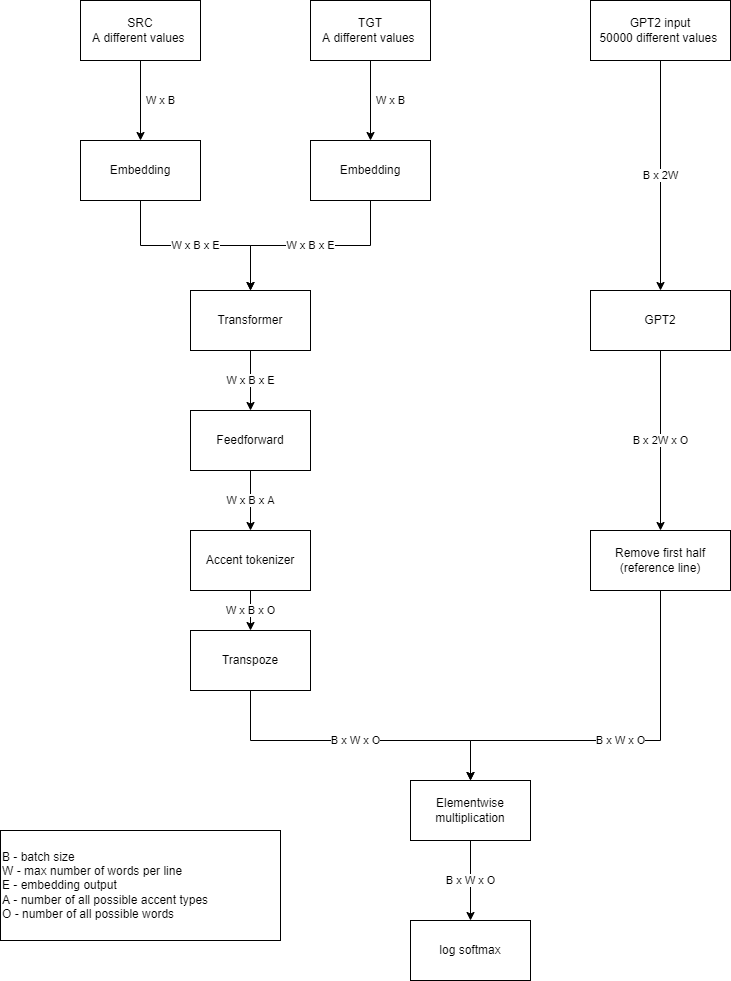

The diagram above was exported from draw.io. Its source (the exported page's mxGraphModel, read from the mxfile embedded in the PNG):
<mxGraphModel dx="1055" dy="472" grid="1" gridSize="10" guides="1" tooltips="1" connect="1" arrows="1" fold="1" page="1" pageScale="1" pageWidth="827" pageHeight="1169" math="0" shadow="0">
  <root>
    <mxCell id="0" />
    <mxCell id="1" parent="0" />
    <mxCell id="_40s7F_FtIKMXnjzmzpI-7" value="W x B" style="edgeStyle=orthogonalEdgeStyle;rounded=0;orthogonalLoop=1;jettySize=auto;html=1;" parent="1" source="_40s7F_FtIKMXnjzmzpI-1" target="_40s7F_FtIKMXnjzmzpI-6" edge="1">
      <mxGeometry y="20" relative="1" as="geometry">
        <mxPoint as="offset" />
      </mxGeometry>
    </mxCell>
    <mxCell id="_40s7F_FtIKMXnjzmzpI-1" value="&lt;div&gt;SRC&lt;/div&gt;&lt;div&gt;A different values &lt;br&gt;&lt;/div&gt;" style="rounded=0;whiteSpace=wrap;html=1;" parent="1" vertex="1">
      <mxGeometry x="100" y="170" width="120" height="60" as="geometry" />
    </mxCell>
    <mxCell id="_40s7F_FtIKMXnjzmzpI-5" value="W x B" style="edgeStyle=orthogonalEdgeStyle;rounded=0;orthogonalLoop=1;jettySize=auto;html=1;" parent="1" source="_40s7F_FtIKMXnjzmzpI-2" target="_40s7F_FtIKMXnjzmzpI-4" edge="1">
      <mxGeometry y="20" relative="1" as="geometry">
        <mxPoint as="offset" />
      </mxGeometry>
    </mxCell>
    <mxCell id="_40s7F_FtIKMXnjzmzpI-2" value="&lt;div&gt;TGT&lt;/div&gt;&lt;div&gt;A different values &lt;br&gt;&lt;/div&gt;" style="rounded=0;whiteSpace=wrap;html=1;" parent="1" vertex="1">
      <mxGeometry x="330" y="170" width="120" height="60" as="geometry" />
    </mxCell>
    <mxCell id="_40s7F_FtIKMXnjzmzpI-16" value="B x 2W" style="edgeStyle=orthogonalEdgeStyle;rounded=0;orthogonalLoop=1;jettySize=auto;html=1;" parent="1" source="_40s7F_FtIKMXnjzmzpI-3" target="_40s7F_FtIKMXnjzmzpI-15" edge="1">
      <mxGeometry relative="1" as="geometry" />
    </mxCell>
    <mxCell id="_40s7F_FtIKMXnjzmzpI-3" value="&lt;div&gt;GPT2 input&lt;br&gt;&lt;/div&gt;&lt;div&gt;50000 different values &lt;br&gt;&lt;/div&gt;" style="rounded=0;whiteSpace=wrap;html=1;" parent="1" vertex="1">
      <mxGeometry x="610" y="170" width="140" height="60" as="geometry" />
    </mxCell>
    <mxCell id="_40s7F_FtIKMXnjzmzpI-10" value="W x B x E" style="edgeStyle=orthogonalEdgeStyle;rounded=0;orthogonalLoop=1;jettySize=auto;html=1;" parent="1" source="_40s7F_FtIKMXnjzmzpI-4" target="_40s7F_FtIKMXnjzmzpI-8" edge="1">
      <mxGeometry relative="1" as="geometry" />
    </mxCell>
    <mxCell id="_40s7F_FtIKMXnjzmzpI-4" value="Embedding" style="rounded=0;whiteSpace=wrap;html=1;" parent="1" vertex="1">
      <mxGeometry x="330" y="310" width="120" height="60" as="geometry" />
    </mxCell>
    <mxCell id="_40s7F_FtIKMXnjzmzpI-9" value="W x B x E" style="edgeStyle=orthogonalEdgeStyle;rounded=0;orthogonalLoop=1;jettySize=auto;html=1;" parent="1" source="_40s7F_FtIKMXnjzmzpI-6" target="_40s7F_FtIKMXnjzmzpI-8" edge="1">
      <mxGeometry relative="1" as="geometry" />
    </mxCell>
    <mxCell id="_40s7F_FtIKMXnjzmzpI-6" value="Embedding" style="rounded=0;whiteSpace=wrap;html=1;" parent="1" vertex="1">
      <mxGeometry x="100" y="310" width="120" height="60" as="geometry" />
    </mxCell>
    <mxCell id="_40s7F_FtIKMXnjzmzpI-12" value="W x B x E" style="edgeStyle=orthogonalEdgeStyle;rounded=0;orthogonalLoop=1;jettySize=auto;html=1;" parent="1" source="_40s7F_FtIKMXnjzmzpI-8" edge="1">
      <mxGeometry relative="1" as="geometry">
        <mxPoint x="270" y="580" as="targetPoint" />
      </mxGeometry>
    </mxCell>
    <mxCell id="_40s7F_FtIKMXnjzmzpI-8" value="Transformer" style="rounded=0;whiteSpace=wrap;html=1;" parent="1" vertex="1">
      <mxGeometry x="210" y="460" width="120" height="60" as="geometry" />
    </mxCell>
    <mxCell id="_40s7F_FtIKMXnjzmzpI-25" value="W x B x A" style="edgeStyle=orthogonalEdgeStyle;rounded=0;orthogonalLoop=1;jettySize=auto;html=1;" parent="1" source="_40s7F_FtIKMXnjzmzpI-24" target="_40s7F_FtIKMXnjzmzpI-11" edge="1">
      <mxGeometry relative="1" as="geometry">
        <mxPoint x="420" y="660" as="sourcePoint" />
      </mxGeometry>
    </mxCell>
    <mxCell id="_40s7F_FtIKMXnjzmzpI-29" value="W x B x O" style="edgeStyle=orthogonalEdgeStyle;rounded=0;orthogonalLoop=1;jettySize=auto;html=1;" parent="1" source="_40s7F_FtIKMXnjzmzpI-11" target="_40s7F_FtIKMXnjzmzpI-28" edge="1">
      <mxGeometry relative="1" as="geometry" />
    </mxCell>
    <mxCell id="_40s7F_FtIKMXnjzmzpI-11" value="Accent tokenizer" style="rounded=0;whiteSpace=wrap;html=1;" parent="1" vertex="1">
      <mxGeometry x="210" y="700" width="120" height="60" as="geometry" />
    </mxCell>
    <mxCell id="_40s7F_FtIKMXnjzmzpI-19" value="B x W x O" style="edgeStyle=orthogonalEdgeStyle;rounded=0;orthogonalLoop=1;jettySize=auto;html=1;" parent="1" source="_40s7F_FtIKMXnjzmzpI-13" target="_40s7F_FtIKMXnjzmzpI-18" edge="1">
      <mxGeometry relative="1" as="geometry" />
    </mxCell>
    <mxCell id="_40s7F_FtIKMXnjzmzpI-13" value="Elementwise multiplication" style="rounded=0;whiteSpace=wrap;html=1;" parent="1" vertex="1">
      <mxGeometry x="430" y="950" width="120" height="60" as="geometry" />
    </mxCell>
    <mxCell id="_40s7F_FtIKMXnjzmzpI-21" value="B x 2W x O" style="edgeStyle=orthogonalEdgeStyle;rounded=0;orthogonalLoop=1;jettySize=auto;html=1;" parent="1" source="_40s7F_FtIKMXnjzmzpI-15" target="_40s7F_FtIKMXnjzmzpI-20" edge="1">
      <mxGeometry relative="1" as="geometry" />
    </mxCell>
    <mxCell id="_40s7F_FtIKMXnjzmzpI-15" value="GPT2" style="rounded=0;whiteSpace=wrap;html=1;" parent="1" vertex="1">
      <mxGeometry x="610" y="460" width="140" height="60" as="geometry" />
    </mxCell>
    <mxCell id="_40s7F_FtIKMXnjzmzpI-18" value="log softmax" style="rounded=0;whiteSpace=wrap;html=1;" parent="1" vertex="1">
      <mxGeometry x="430" y="1090" width="120" height="60" as="geometry" />
    </mxCell>
    <mxCell id="_40s7F_FtIKMXnjzmzpI-31" value="B x W x O" style="edgeStyle=orthogonalEdgeStyle;rounded=0;orthogonalLoop=1;jettySize=auto;html=1;" parent="1" source="_40s7F_FtIKMXnjzmzpI-20" target="_40s7F_FtIKMXnjzmzpI-13" edge="1">
      <mxGeometry relative="1" as="geometry">
        <Array as="points">
          <mxPoint x="680" y="910" />
          <mxPoint x="490" y="910" />
        </Array>
      </mxGeometry>
    </mxCell>
    <mxCell id="_40s7F_FtIKMXnjzmzpI-20" value="Remove first half (reference line)" style="rounded=0;whiteSpace=wrap;html=1;" parent="1" vertex="1">
      <mxGeometry x="610" y="700" width="140" height="60" as="geometry" />
    </mxCell>
    <mxCell id="_40s7F_FtIKMXnjzmzpI-23" value="&lt;div align=&quot;left&quot;&gt;B - batch size&lt;/div&gt;&lt;div align=&quot;left&quot;&gt;W - max number of words per line&lt;br&gt;&lt;/div&gt;&lt;div align=&quot;left&quot;&gt;&lt;span&gt;E - embedding output&lt;/span&gt;&lt;br&gt;&lt;/div&gt;&lt;div align=&quot;left&quot;&gt;A - number of all possible accent types&lt;br&gt;&lt;/div&gt;&lt;div&gt;O - number of all possible words&lt;br&gt;&lt;/div&gt;" style="rounded=0;whiteSpace=wrap;html=1;align=left;" parent="1" vertex="1">
      <mxGeometry x="20" y="1000" width="280" height="110" as="geometry" />
    </mxCell>
    <mxCell id="_40s7F_FtIKMXnjzmzpI-24" value="Feedforward" style="rounded=0;whiteSpace=wrap;html=1;" parent="1" vertex="1">
      <mxGeometry x="210" y="580" width="120" height="60" as="geometry" />
    </mxCell>
    <mxCell id="_40s7F_FtIKMXnjzmzpI-30" value="B x W x O" style="edgeStyle=orthogonalEdgeStyle;rounded=0;orthogonalLoop=1;jettySize=auto;html=1;" parent="1" source="_40s7F_FtIKMXnjzmzpI-28" target="_40s7F_FtIKMXnjzmzpI-13" edge="1">
      <mxGeometry relative="1" as="geometry">
        <Array as="points">
          <mxPoint x="270" y="910" />
          <mxPoint x="490" y="910" />
        </Array>
      </mxGeometry>
    </mxCell>
    <mxCell id="_40s7F_FtIKMXnjzmzpI-28" value="Transpoze" style="rounded=0;whiteSpace=wrap;html=1;" parent="1" vertex="1">
      <mxGeometry x="210" y="800" width="120" height="60" as="geometry" />
    </mxCell>
  </root>
</mxGraphModel>